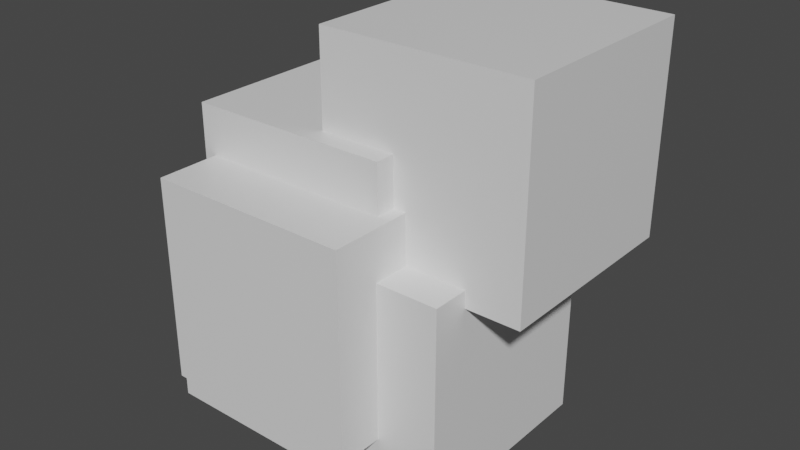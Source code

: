 # Source: BigTreeFoliage.blend  (saved by Blender 2.92.15; exported with 4.5.12 LTS)
import bpy
from mathutils import Matrix  # noqa: F401  (used for matrix-valued properties, if any)

bpy.ops.wm.read_factory_settings(use_empty=True)
scene = bpy.context.scene
scene.name = 'Scene'

# ---- collections
col_collection = bpy.data.collections.new('Collection'); scene.collection.children.link(col_collection)

# ---- materials (node trees are filled in below, after node groups)
mat_material = bpy.data.materials.new('Material')
mat_material.alpha_threshold = 0.0
mat_material.use_transparent_shadow = False
mat_material.line_color = (0.0, 0.0, 0.0, 1.0)

# ---- material node trees
mat_material.use_nodes = True; mat_material.node_tree.nodes.clear()
_N = mat_material.node_tree.nodes; _L = mat_material.node_tree.links
n0 = _N.new('ShaderNodeOutputMaterial'); n0.name = 'Material Output'; n0.location = (300, 300)
n1 = _N.new('ShaderNodeBsdfPrincipled'); n1.name = 'Principled BSDF'; n1.location = (10, 300)
n1.distribution = 'GGX'
n1.subsurface_method = 'BURLEY'
n1.inputs[2].default_value = 0.4
n1.inputs[3].default_value = 1.45
n1.inputs[27].default_value = (0.0, 0.0, 0.0, 1.0)
n1.inputs[28].default_value = 1.0
_L.new(n1.outputs[0], n0.inputs[0])
n0.is_active_output = True

# ---- world
world_world = bpy.data.worlds.new('World'); scene.world = world_world
world_world.use_nodes = True; world_world.node_tree.nodes.clear()
_N = world_world.node_tree.nodes; _L = world_world.node_tree.links
n0 = _N.new('ShaderNodeOutputWorld'); n0.name = 'World Output'; n0.location = (300, 300)
n1 = _N.new('ShaderNodeBackground'); n1.name = 'Background'; n1.location = (10, 300)
n1.inputs[0].default_value = (0.05088, 0.05088, 0.05088, 1.0)
_L.new(n1.outputs[0], n0.inputs[0])
n0.is_active_output = True
world_world.color = (0.05088, 0.05088, 0.05088)
world_world.use_sun_shadow = False
world_world.sun_shadow_jitter_overblur = 0.0

# ---- meshes
me_cube = bpy.data.meshes.new('Cube')
me_cube.from_pydata([(1.046, 2.0, -0.9661), (1.046, -8.767e-07, -0.9661), (1.046, 2.0, 1.034), (1.046, -7.893e-07, 1.034), (-0.9538, 2.0, -0.9661), (-0.9538, -8.767e-07, -0.9661), (-0.9538, 2.0, 1.034), (-0.9538, -7.893e-07, 1.034), (-1.0, 2.052, -0.9252), (1.044, 1.994, 1.04), (0.5462, 1.5, -1.216), (0.5462, 0.5, -1.216), (0.5462, 1.5, -0.7161), (0.5462, 0.5, -0.7161), (-0.4538, 1.5, -1.216), (-0.4538, 0.5, -1.216), (-0.4538, 1.5, -0.7161), (-0.4538, 0.5, -0.7161), (-0.4769, 1.526, -1.206), (0.5698, 1.563, -0.7047), (0.684, 2.327, -1.508), (0.684, 0.3265, -1.508), (0.684, 2.327, 0.4916), (0.684, 0.3265, 0.4916), (-1.316, 2.327, -1.508), (-1.316, 0.3265, -1.508), (-1.316, 2.327, 0.4916), (-1.316, 0.3265, 0.4916), (-1.362, 2.378, -1.468), (0.69, 2.342, 0.4918), (1.648, 2.446, -1.444), (1.648, 0.4461, -1.444), (1.648, 2.446, 0.5561), (1.648, 0.4461, 0.5561), (-0.352, 2.446, -1.444), (-0.352, 0.4461, -1.444), (-0.352, 2.446, 0.5561), (-0.352, 0.4461, 0.5561), (-0.3982, 2.498, -1.403), (1.652, 2.457, 0.5547), (2.168, 2.808, 0.3899), (2.168, 0.8082, 0.3899), (2.168, 2.808, 2.39), (2.168, 0.8082, 2.39), (0.1682, 2.808, 0.3899), (0.1682, 0.8082, 0.3899), (0.1682, 2.808, 2.39), (0.1682, 0.8082, 2.39), (0.1221, 2.86, 0.4308), (2.145, 2.747, 2.385), (0.9203, 2.614, -0.4995), (0.9203, 0.614, -0.4995), (0.9203, 2.614, 1.5), (0.9203, 0.614, 1.5), (-1.08, 2.614, -0.4995), (-1.08, 0.614, -0.4995), (-1.08, 2.614, 1.5), (-1.08, 0.614, 1.5), (-1.126, 2.666, -0.4586), (0.9114, 2.59, 1.498), (0.9247, 2.966, -1.137), (0.9247, 0.9658, -1.137), (0.9247, 2.966, 0.8632), (0.9247, 0.9658, 0.8632), (-1.075, 2.966, -1.137), (-1.075, 0.9658, -1.137), (-1.075, 2.966, 0.8632), (-1.075, 0.9658, 0.8632), (-1.122, 3.017, -1.096), (0.9251, 2.967, 0.854)], [(4, 8), (2, 9), (14, 18), (12, 19), (24, 28), (22, 29), (34, 38), (32, 39), (44, 48), (42, 49), (54, 58), (52, 59), (64, 68), (62, 69)], [(0, 4, 6, 2), (3, 2, 6, 7), (7, 6, 4, 5), (5, 1, 3, 7), (1, 0, 2, 3), (5, 4, 0, 1), (10, 14, 16, 12), (13, 12, 16, 17), (17, 16, 14, 15), (15, 11, 13, 17), (11, 10, 12, 13), (15, 14, 10, 11), (20, 24, 26, 22), (23, 22, 26, 27), (27, 26, 24, 25), (25, 21, 23, 27), (21, 20, 22, 23), (25, 24, 20, 21), (30, 34, 36, 32), (33, 32, 36, 37), (37, 36, 34, 35), (35, 31, 33, 37), (31, 30, 32, 33), (35, 34, 30, 31), (40, 44, 46, 42), (43, 42, 46, 47), (47, 46, 44, 45), (45, 41, 43, 47), (41, 40, 42, 43), (45, 44, 40, 41), (50, 54, 56, 52), (53, 52, 56, 57), (57, 56, 54, 55), (55, 51, 53, 57), (51, 50, 52, 53), (55, 54, 50, 51), (60, 64, 66, 62), (63, 62, 66, 67), (67, 66, 64, 65), (65, 61, 63, 67), (61, 60, 62, 63), (65, 64, 60, 61)])
_uv = me_cube.uv_layers.new(name='UVMap')
_uv.uv.foreach_set('vector', [0.625, 0.5, 0.875, 0.5, 0.875, 0.75, 0.625, 0.75, 0.375, 0.75, 0.625, 0.75, 0.625, 1.0, 0.375, 1.0, 0.375, 0.0, 0.625, 0.0, 0.625, 0.25, 0.375, 0.25, 0.125, 0.5, 0.375, 0.5, 0.375, 0.75, 0.125, 0.75, 0.375, 0.5, 0.625, 0.5, 0.625, 0.75, 0.375, 0.75, 0.375, 0.25, 0.625, 0.25, 0.625, 0.5, 0.375, 0.5, 0.625, 0.5, 0.875, 0.5, 0.875, 0.75, 0.625, 0.75, 0.375, 0.75, 0.625, 0.75, 0.625, 1.0, 0.375, 1.0, 0.375, 0.0, 0.625, 0.0, 0.625, 0.25, 0.375, 0.25, 0.125, 0.5, 0.375, 0.5, 0.375, 0.75, 0.125, 0.75, 0.375, 0.5, 0.625, 0.5, 0.625, 0.75, 0.375, 0.75, 0.375, 0.25, 0.625, 0.25, 0.625, 0.5, 0.375, 0.5, 0.625, 0.5, 0.875, 0.5, 0.875, 0.75, 0.625, 0.75, 0.375, 0.75, 0.625, 0.75, 0.625, 1.0, 0.375, 1.0, 0.375, 0.0, 0.625, 0.0, 0.625, 0.25, 0.375, 0.25, 0.125, 0.5, 0.375, 0.5, 0.375, 0.75, 0.125, 0.75, 0.375, 0.5, 0.625, 0.5, 0.625, 0.75, 0.375, 0.75, 0.375, 0.25, 0.625, 0.25, 0.625, 0.5, 0.375, 0.5, 0.625, 0.5, 0.875, 0.5, 0.875, 0.75, 0.625, 0.75, 0.375, 0.75, 0.625, 0.75, 0.625, 1.0, 0.375, 1.0, 0.375, 0.0, 0.625, 0.0, 0.625, 0.25, 0.375, 0.25, 0.125, 0.5, 0.375, 0.5, 0.375, 0.75, 0.125, 0.75, 0.375, 0.5, 0.625, 0.5, 0.625, 0.75, 0.375, 0.75, 0.375, 0.25, 0.625, 0.25, 0.625, 0.5, 0.375, 0.5, 0.625, 0.5, 0.875, 0.5, 0.875, 0.75, 0.625, 0.75, 0.375, 0.75, 0.625, 0.75, 0.625, 1.0, 0.375, 1.0, 0.375, 0.0, 0.625, 0.0, 0.625, 0.25, 0.375, 0.25, 0.125, 0.5, 0.375, 0.5, 0.375, 0.75, 0.125, 0.75, 0.375, 0.5, 0.625, 0.5, 0.625, 0.75, 0.375, 0.75, 0.375, 0.25, 0.625, 0.25, 0.625, 0.5, 0.375, 0.5, 0.625, 0.5, 0.875, 0.5, 0.875, 0.75, 0.625, 0.75, 0.375, 0.75, 0.625, 0.75, 0.625, 1.0, 0.375, 1.0, 0.375, 0.0, 0.625, 0.0, 0.625, 0.25, 0.375, 0.25, 0.125, 0.5, 0.375, 0.5, 0.375, 0.75, 0.125, 0.75, 0.375, 0.5, 0.625, 0.5, 0.625, 0.75, 0.375, 0.75, 0.375, 0.25, 0.625, 0.25, 0.625, 0.5, 0.375, 0.5, 0.625, 0.5, 0.875, 0.5, 0.875, 0.75, 0.625, 0.75, 0.375, 0.75, 0.625, 0.75, 0.625, 1.0, 0.375, 1.0, 0.375, 0.0, 0.625, 0.0, 0.625, 0.25, 0.375, 0.25, 0.125, 0.5, 0.375, 0.5, 0.375, 0.75, 0.125, 0.75, 0.375, 0.5, 0.625, 0.5, 0.625, 0.75, 0.375, 0.75, 0.375, 0.25, 0.625, 0.25, 0.625, 0.5, 0.375, 0.5])
me_cube.materials.append(mat_material)
me_cube.use_remesh_preserve_volume = False
me_cube.use_remesh_preserve_attributes = False
me_cube.use_mirror_vertex_groups = False
me_cube.update()

# ---- objects
ob_cube = bpy.data.objects.new('Cube', me_cube)

# ---- transforms, parenting, visibility, modifiers, constraints
ob_cube.location = (-0.4022, -0.03013, 0.6268)
ob_cube.scale = (2.0, 2.0, 2.0)
ob_cube.lock_rotations_4d = False
ob_cube.empty_display_type = 'ARROWS'
ob_cube.lineart.crease_threshold = 0.0

# ---- collection membership
col_collection.objects.link(ob_cube)

# ---- scene / render settings (as saved in the file)
scene.frame_start = 1; scene.frame_end = 250; scene.frame_set(1)
scene.render.engine = 'BLENDER_EEVEE_NEXT'
scene.cycles.use_denoising = False
scene.cycles.samples = 128
scene.cycles.sampling_pattern = 'TABULATED_SOBOL'
scene.cycles.use_adaptive_sampling = False
scene.cycles.use_light_tree = False
scene.view_settings.view_transform = 'Filmic'
bpy.context.view_layer.update()

# ---- added for rendering (the .blend has no active camera and no usable light): camera, sun
cam_auto = bpy.data.cameras.new('AutoCamera')
cam_auto.lens = 50.0
cam_auto.sensor_width = 36.0
cam_auto.clip_end = 1000.0
ob_auto_camera = bpy.data.objects.new('AutoCamera', cam_auto)
scene.collection.objects.link(ob_auto_camera)
ob_auto_camera.location = (11.6241, -10.4769, 10.4844)
ob_auto_camera.rotation_euler = (1.09748, -7.21219e-08, 0.694738)
scene.camera = ob_auto_camera
light_auto_sun = bpy.data.lights.new('AutoSun', 'SUN')
light_auto_sun.energy = 3.0
light_auto_sun.angle = 0.0523599
ob_auto_sun = bpy.data.objects.new('AutoSun', light_auto_sun)
scene.collection.objects.link(ob_auto_sun)
ob_auto_sun.rotation_euler = (0.872665, 0.174533, 0.523599)
bpy.context.view_layer.update()
